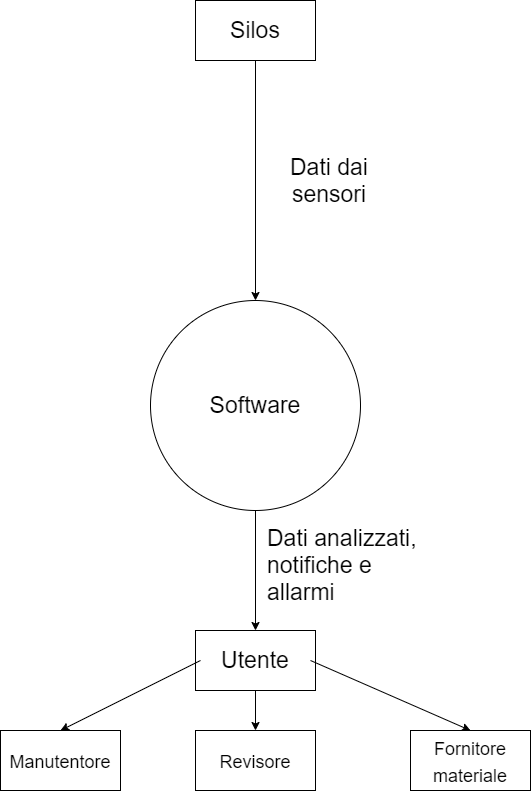

The diagram above was exported from draw.io. Its source (the exported page's mxGraphModel, read from the mxfile embedded in the PNG):
<mxGraphModel dx="1422" dy="772" grid="1" gridSize="10" guides="1" tooltips="1" connect="1" arrows="1" fold="1" page="1" pageScale="1" pageWidth="827" pageHeight="1169" math="0" shadow="0">
  <root>
    <mxCell id="0" />
    <mxCell id="1" parent="0" />
    <mxCell id="t4hpuXG76-VVVupm7suY-18" style="edgeStyle=orthogonalEdgeStyle;rounded=0;orthogonalLoop=1;jettySize=auto;html=1;entryX=0.5;entryY=0;entryDx=0;entryDy=0;fontSize=23;" parent="1" source="t4hpuXG76-VVVupm7suY-1" target="t4hpuXG76-VVVupm7suY-15" edge="1">
      <mxGeometry relative="1" as="geometry" />
    </mxCell>
    <mxCell id="t4hpuXG76-VVVupm7suY-1" value="" style="ellipse;whiteSpace=wrap;html=1;aspect=fixed;" parent="1" vertex="1">
      <mxGeometry x="290" y="360" width="210" height="210" as="geometry" />
    </mxCell>
    <mxCell id="t4hpuXG76-VVVupm7suY-11" style="edgeStyle=orthogonalEdgeStyle;rounded=0;orthogonalLoop=1;jettySize=auto;html=1;exitX=0.5;exitY=1;exitDx=0;exitDy=0;entryX=0.5;entryY=0;entryDx=0;entryDy=0;fontSize=23;" parent="1" source="t4hpuXG76-VVVupm7suY-2" target="t4hpuXG76-VVVupm7suY-1" edge="1">
      <mxGeometry relative="1" as="geometry">
        <mxPoint x="395" y="209.9999999999999" as="targetPoint" />
      </mxGeometry>
    </mxCell>
    <mxCell id="t4hpuXG76-VVVupm7suY-2" value="" style="rounded=0;whiteSpace=wrap;html=1;" parent="1" vertex="1">
      <mxGeometry x="335" y="60" width="120" height="60" as="geometry" />
    </mxCell>
    <mxCell id="t4hpuXG76-VVVupm7suY-3" value="Silos" style="text;html=1;strokeColor=none;fillColor=none;align=center;verticalAlign=middle;whiteSpace=wrap;rounded=0;fontSize=23;" parent="1" vertex="1">
      <mxGeometry x="340" y="70" width="110" height="40" as="geometry" />
    </mxCell>
    <mxCell id="t4hpuXG76-VVVupm7suY-5" value="Dati dai sensori" style="text;html=1;strokeColor=none;fillColor=none;align=center;verticalAlign=middle;whiteSpace=wrap;rounded=0;fontSize=23;" parent="1" vertex="1">
      <mxGeometry x="414" y="210" width="110" height="60" as="geometry" />
    </mxCell>
    <mxCell id="t4hpuXG76-VVVupm7suY-7" value="Software" style="text;html=1;strokeColor=none;fillColor=none;align=center;verticalAlign=middle;whiteSpace=wrap;rounded=0;fontSize=23;" parent="1" vertex="1">
      <mxGeometry x="340" y="445" width="110" height="40" as="geometry" />
    </mxCell>
    <mxCell id="t4hpuXG76-VVVupm7suY-15" value="" style="rounded=0;whiteSpace=wrap;html=1;" parent="1" vertex="1">
      <mxGeometry x="335" y="690" width="120" height="60" as="geometry" />
    </mxCell>
    <mxCell id="t4hpuXG76-VVVupm7suY-16" value="Utente" style="text;html=1;strokeColor=none;fillColor=none;align=center;verticalAlign=middle;whiteSpace=wrap;rounded=0;fontSize=23;" parent="1" vertex="1">
      <mxGeometry x="340" y="700" width="110" height="40" as="geometry" />
    </mxCell>
    <mxCell id="t4hpuXG76-VVVupm7suY-19" value="Dati analizzati, notifiche e allarmi" style="text;html=1;strokeColor=none;fillColor=none;align=left;verticalAlign=middle;whiteSpace=wrap;rounded=0;fontSize=23;" parent="1" vertex="1">
      <mxGeometry x="405" y="585" width="175" height="80" as="geometry" />
    </mxCell>
    <mxCell id="YfmGN8mlB7BMqtmCWxrj-2" value="" style="rounded=0;whiteSpace=wrap;html=1;" parent="1" vertex="1">
      <mxGeometry x="140" y="790" width="120" height="60" as="geometry" />
    </mxCell>
    <mxCell id="YfmGN8mlB7BMqtmCWxrj-3" value="" style="rounded=0;whiteSpace=wrap;html=1;" parent="1" vertex="1">
      <mxGeometry x="335" y="790" width="120" height="60" as="geometry" />
    </mxCell>
    <mxCell id="YfmGN8mlB7BMqtmCWxrj-4" value="" style="rounded=0;whiteSpace=wrap;html=1;" parent="1" vertex="1">
      <mxGeometry x="550" y="790" width="120" height="60" as="geometry" />
    </mxCell>
    <mxCell id="YfmGN8mlB7BMqtmCWxrj-5" value="&lt;font style=&quot;font-size: 18px&quot;&gt;Manutentore&lt;/font&gt;" style="text;html=1;strokeColor=none;fillColor=none;align=center;verticalAlign=middle;whiteSpace=wrap;rounded=0;fontSize=23;" parent="1" vertex="1">
      <mxGeometry x="145" y="800" width="110" height="40" as="geometry" />
    </mxCell>
    <mxCell id="YfmGN8mlB7BMqtmCWxrj-6" value="&lt;font style=&quot;font-size: 18px&quot;&gt;Revisore&lt;/font&gt;" style="text;html=1;strokeColor=none;fillColor=none;align=center;verticalAlign=middle;whiteSpace=wrap;rounded=0;fontSize=23;" parent="1" vertex="1">
      <mxGeometry x="340" y="800" width="110" height="40" as="geometry" />
    </mxCell>
    <mxCell id="YfmGN8mlB7BMqtmCWxrj-7" value="&lt;font style=&quot;font-size: 18px&quot;&gt;Fornitore materiale&lt;/font&gt;" style="text;html=1;strokeColor=none;fillColor=none;align=center;verticalAlign=middle;whiteSpace=wrap;rounded=0;fontSize=23;" parent="1" vertex="1">
      <mxGeometry x="555" y="800" width="110" height="40" as="geometry" />
    </mxCell>
    <mxCell id="YfmGN8mlB7BMqtmCWxrj-8" value="" style="endArrow=classic;html=1;exitX=0;exitY=0.5;exitDx=0;exitDy=0;entryX=0.5;entryY=0;entryDx=0;entryDy=0;" parent="1" source="t4hpuXG76-VVVupm7suY-16" target="YfmGN8mlB7BMqtmCWxrj-2" edge="1">
      <mxGeometry width="50" height="50" relative="1" as="geometry">
        <mxPoint x="180" y="740" as="sourcePoint" />
        <mxPoint x="230" y="690" as="targetPoint" />
      </mxGeometry>
    </mxCell>
    <mxCell id="YfmGN8mlB7BMqtmCWxrj-9" value="" style="endArrow=classic;html=1;entryX=0.5;entryY=0;entryDx=0;entryDy=0;exitX=0.5;exitY=1;exitDx=0;exitDy=0;" parent="1" source="t4hpuXG76-VVVupm7suY-15" target="YfmGN8mlB7BMqtmCWxrj-3" edge="1">
      <mxGeometry width="50" height="50" relative="1" as="geometry">
        <mxPoint x="395" y="750" as="sourcePoint" />
        <mxPoint x="220" y="630" as="targetPoint" />
      </mxGeometry>
    </mxCell>
    <mxCell id="YfmGN8mlB7BMqtmCWxrj-10" value="" style="endArrow=classic;html=1;entryX=0.5;entryY=0;entryDx=0;entryDy=0;" parent="1" target="YfmGN8mlB7BMqtmCWxrj-4" edge="1">
      <mxGeometry width="50" height="50" relative="1" as="geometry">
        <mxPoint x="450" y="720" as="sourcePoint" />
        <mxPoint x="610" y="720" as="targetPoint" />
      </mxGeometry>
    </mxCell>
  </root>
</mxGraphModel>